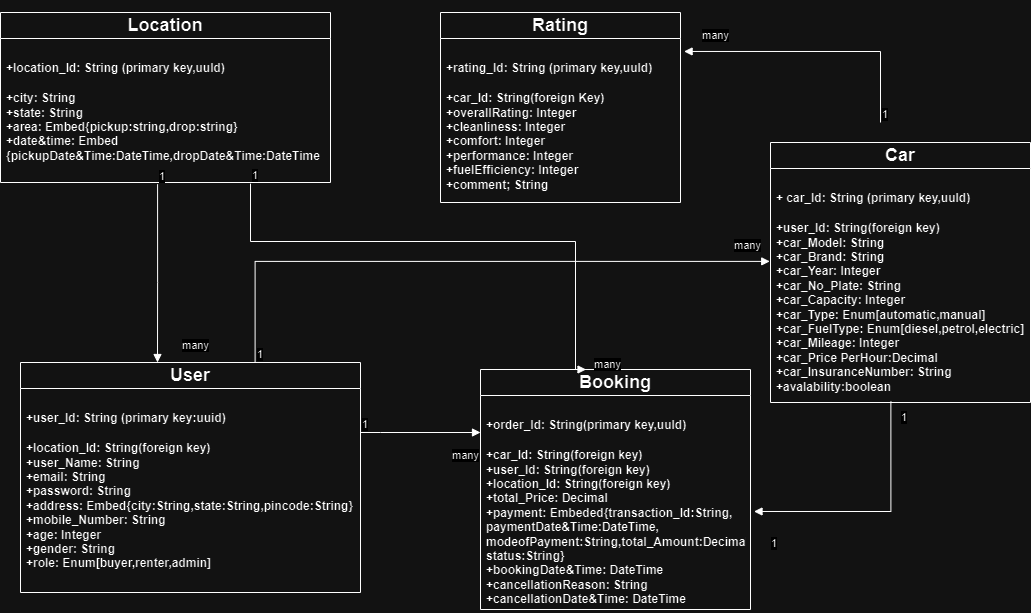

The diagram above was exported from draw.io. Its source (the exported page's mxGraphModel, read from the mxfile embedded in the PNG):
<mxGraphModel dx="1674" dy="749" grid="1" gridSize="10" guides="1" tooltips="1" connect="1" arrows="1" fold="1" page="1" pageScale="1" pageWidth="850" pageHeight="1100" math="0" shadow="0">
  <root>
    <mxCell id="0" />
    <mxCell id="1" parent="0" />
    <mxCell id="d7ksF_8z3bVaVFALRsVX-27" value="&lt;h2&gt;Location&lt;/h2&gt;" style="swimlane;fontStyle=0;childLayout=stackLayout;horizontal=1;startSize=26;fillColor=none;horizontalStack=0;resizeParent=1;resizeParentMax=0;resizeLast=0;collapsible=1;marginBottom=0;whiteSpace=wrap;html=1;" parent="1" vertex="1">
      <mxGeometry x="40" y="210" width="330" height="170" as="geometry" />
    </mxCell>
    <mxCell id="d7ksF_8z3bVaVFALRsVX-37" style="edgeStyle=orthogonalEdgeStyle;rounded=0;orthogonalLoop=1;jettySize=auto;html=1;exitX=1;exitY=0.5;exitDx=0;exitDy=0;" parent="d7ksF_8z3bVaVFALRsVX-27" source="d7ksF_8z3bVaVFALRsVX-29" target="d7ksF_8z3bVaVFALRsVX-29" edge="1">
      <mxGeometry relative="1" as="geometry" />
    </mxCell>
    <mxCell id="d7ksF_8z3bVaVFALRsVX-29" value="&lt;h4&gt;+location_Id: String (primary key,uuId)&lt;/h4&gt;&lt;h4&gt;+city: String&lt;br&gt;+state: String&lt;br&gt;+area: Embed{pickup:string,drop:string}&lt;br&gt;+date&amp;amp;time: Embed {pickupDate&amp;amp;Time:DateTime,dropDate&amp;amp;Time:DateTime&lt;br&gt;&lt;/h4&gt;&lt;div&gt;&lt;br&gt;&lt;/div&gt;" style="text;strokeColor=none;fillColor=none;align=left;verticalAlign=top;spacingLeft=4;spacingRight=4;overflow=hidden;rotatable=0;points=[[0,0.5],[1,0.5]];portConstraint=eastwest;whiteSpace=wrap;html=1;" parent="d7ksF_8z3bVaVFALRsVX-27" vertex="1">
      <mxGeometry y="26" width="330" height="144" as="geometry" />
    </mxCell>
    <mxCell id="d7ksF_8z3bVaVFALRsVX-35" value="&lt;h2&gt;User&lt;/h2&gt;" style="swimlane;fontStyle=0;childLayout=stackLayout;horizontal=1;startSize=26;fillColor=none;horizontalStack=0;resizeParent=1;resizeParentMax=0;resizeLast=0;collapsible=1;marginBottom=0;whiteSpace=wrap;html=1;" parent="1" vertex="1">
      <mxGeometry x="60" y="560" width="340" height="230" as="geometry" />
    </mxCell>
    <mxCell id="d7ksF_8z3bVaVFALRsVX-72" value="many" style="endArrow=block;endFill=1;html=1;edgeStyle=orthogonalEdgeStyle;align=left;verticalAlign=top;rounded=0;" parent="d7ksF_8z3bVaVFALRsVX-35" edge="1">
      <mxGeometry x="0.4999" y="-10" relative="1" as="geometry">
        <mxPoint x="340" y="70" as="sourcePoint" />
        <mxPoint x="460" y="70" as="targetPoint" />
        <Array as="points">
          <mxPoint x="360" y="70" />
          <mxPoint x="360" y="70" />
        </Array>
        <mxPoint as="offset" />
      </mxGeometry>
    </mxCell>
    <mxCell id="d7ksF_8z3bVaVFALRsVX-73" value="1" style="edgeLabel;resizable=0;html=1;align=left;verticalAlign=bottom;" parent="d7ksF_8z3bVaVFALRsVX-72" connectable="0" vertex="1">
      <mxGeometry x="-1" relative="1" as="geometry" />
    </mxCell>
    <mxCell id="d7ksF_8z3bVaVFALRsVX-36" value="&lt;h4&gt;+user_Id: String (primary key:uuid)&lt;/h4&gt;&lt;h4&gt;+location_Id: String(foreign key)&lt;br&gt;+user_Name: String&lt;br&gt;+email: String&lt;br&gt;+password: String&lt;br&gt;+address: Embed{city:String,state:String,pincode:String}&lt;br&gt;+mobile_Number: String&lt;br&gt;+age: Integer&lt;br&gt;+gender: String&lt;br&gt;+role: Enum[buyer,renter,admin]&lt;/h4&gt;&lt;div&gt;&lt;br&gt;&lt;/div&gt;" style="text;strokeColor=none;fillColor=none;align=left;verticalAlign=top;spacingLeft=4;spacingRight=4;overflow=hidden;rotatable=0;points=[[0,0.5],[1,0.5]];portConstraint=eastwest;whiteSpace=wrap;html=1;" parent="d7ksF_8z3bVaVFALRsVX-35" vertex="1">
      <mxGeometry y="26" width="340" height="204" as="geometry" />
    </mxCell>
    <mxCell id="d7ksF_8z3bVaVFALRsVX-39" value="&lt;h2&gt;Booking&lt;/h2&gt;" style="swimlane;fontStyle=0;childLayout=stackLayout;horizontal=1;startSize=26;fillColor=none;horizontalStack=0;resizeParent=1;resizeParentMax=0;resizeLast=0;collapsible=1;marginBottom=0;whiteSpace=wrap;html=1;" parent="1" vertex="1">
      <mxGeometry x="520" y="567" width="270" height="240" as="geometry" />
    </mxCell>
    <mxCell id="d7ksF_8z3bVaVFALRsVX-40" value="&lt;h4&gt;+order_Id: String(primary key,uuId)&lt;/h4&gt;&lt;h4&gt;+car_Id: String(foreign key)&lt;br&gt;+user_Id: String(foreign key)&lt;br&gt;+location_Id: String(foreign key)&lt;br&gt;+total_Price: Decimal&lt;br&gt;+payment: Embeded{transaction_ld:String,&lt;br&gt;paymentDate&amp;amp;Time:DateTime,&lt;br&gt;modeofPayment:String,total_Amount:Decimal,&lt;br&gt;status:String}&lt;br&gt;+bookingDate&amp;amp;Time: DateTime&lt;br&gt;+cancellationReason: String&lt;br&gt;+cancellationDate&amp;amp;Time: DateTime&lt;/h4&gt;" style="text;strokeColor=none;fillColor=none;align=left;verticalAlign=top;spacingLeft=4;spacingRight=4;overflow=hidden;rotatable=0;points=[[0,0.5],[1,0.5]];portConstraint=eastwest;whiteSpace=wrap;html=1;" parent="d7ksF_8z3bVaVFALRsVX-39" vertex="1">
      <mxGeometry y="26" width="270" height="214" as="geometry" />
    </mxCell>
    <mxCell id="d7ksF_8z3bVaVFALRsVX-43" value="&lt;h2&gt;Rating&lt;/h2&gt;" style="swimlane;fontStyle=0;childLayout=stackLayout;horizontal=1;startSize=26;fillColor=none;horizontalStack=0;resizeParent=1;resizeParentMax=0;resizeLast=0;collapsible=1;marginBottom=0;whiteSpace=wrap;html=1;" parent="1" vertex="1">
      <mxGeometry x="480" y="210" width="240" height="190" as="geometry" />
    </mxCell>
    <mxCell id="d7ksF_8z3bVaVFALRsVX-45" value="&lt;h4&gt;+rating_Id: String (primary key,uuId)&lt;/h4&gt;&lt;h4&gt;+car_Id: String(foreign Key)&lt;br&gt;+overallRating: Integer&lt;br&gt;+cleanliness: Integer&lt;br&gt;+comfort: Integer&lt;br&gt;+performance: Integer&lt;br&gt;+fuelEfficiency: Integer&lt;br&gt;+comment; String&lt;/h4&gt;" style="text;strokeColor=none;fillColor=none;align=left;verticalAlign=top;spacingLeft=4;spacingRight=4;overflow=hidden;rotatable=0;points=[[0,0.5],[1,0.5]];portConstraint=eastwest;whiteSpace=wrap;html=1;" parent="d7ksF_8z3bVaVFALRsVX-43" vertex="1">
      <mxGeometry y="26" width="240" height="164" as="geometry" />
    </mxCell>
    <mxCell id="d7ksF_8z3bVaVFALRsVX-47" value="&lt;h2&gt;Car&lt;/h2&gt;" style="swimlane;fontStyle=0;childLayout=stackLayout;horizontal=1;startSize=26;fillColor=none;horizontalStack=0;resizeParent=1;resizeParentMax=0;resizeLast=0;collapsible=1;marginBottom=0;whiteSpace=wrap;html=1;" parent="1" vertex="1">
      <mxGeometry x="810" y="340" width="260" height="260" as="geometry" />
    </mxCell>
    <mxCell id="d7ksF_8z3bVaVFALRsVX-48" value="&lt;h4&gt;+ car_Id: String (primary key,uuId)&lt;/h4&gt;&lt;h4&gt;+user_Id: String(foreign key)&lt;br&gt;+car_Model: String&lt;br&gt;+car_Brand: String&lt;br&gt;+car_Year: Integer&lt;br&gt;+car_No_Plate: String&lt;br&gt;+car_Capacity: Integer&lt;br&gt;+car_Type: Enum[automatic,manual]&lt;br&gt;+car_FuelType: Enum[diesel,petrol,electric]&lt;br&gt;+car_Mileage: Integer&lt;br&gt;+car_Price PerHour:Decimal&lt;br&gt;+car_InsuranceNumber: String&lt;br&gt;+avalability:boolean&lt;/h4&gt;&lt;div&gt;&lt;br&gt;&lt;/div&gt;" style="text;strokeColor=none;fillColor=none;align=left;verticalAlign=top;spacingLeft=4;spacingRight=4;overflow=hidden;rotatable=0;points=[[0,0.5],[1,0.5]];portConstraint=eastwest;whiteSpace=wrap;html=1;" parent="d7ksF_8z3bVaVFALRsVX-47" vertex="1">
      <mxGeometry y="26" width="260" height="234" as="geometry" />
    </mxCell>
    <mxCell id="d7ksF_8z3bVaVFALRsVX-69" value="many" style="endArrow=block;endFill=1;html=1;edgeStyle=orthogonalEdgeStyle;align=left;verticalAlign=top;rounded=0;exitX=0.476;exitY=1.012;exitDx=0;exitDy=0;exitPerimeter=0;" parent="1" source="d7ksF_8z3bVaVFALRsVX-29" edge="1">
      <mxGeometry x="0.6631" y="23" relative="1" as="geometry">
        <mxPoint x="180" y="480" as="sourcePoint" />
        <mxPoint x="197" y="560" as="targetPoint" />
        <Array as="points">
          <mxPoint x="197" y="480" />
        </Array>
        <mxPoint as="offset" />
      </mxGeometry>
    </mxCell>
    <mxCell id="d7ksF_8z3bVaVFALRsVX-70" value="1" style="edgeLabel;resizable=0;html=1;align=left;verticalAlign=bottom;" parent="d7ksF_8z3bVaVFALRsVX-69" connectable="0" vertex="1">
      <mxGeometry x="-1" relative="1" as="geometry" />
    </mxCell>
    <mxCell id="d7ksF_8z3bVaVFALRsVX-74" value="1" style="endArrow=block;endFill=1;html=1;edgeStyle=orthogonalEdgeStyle;align=left;verticalAlign=top;rounded=0;exitX=0.463;exitY=0.996;exitDx=0;exitDy=0;exitPerimeter=0;entryX=1.013;entryY=0.542;entryDx=0;entryDy=0;entryPerimeter=0;" parent="1" source="d7ksF_8z3bVaVFALRsVX-48" target="d7ksF_8z3bVaVFALRsVX-40" edge="1">
      <mxGeometry x="0.8734" y="19" relative="1" as="geometry">
        <mxPoint x="880" y="650" as="sourcePoint" />
        <mxPoint x="917" y="740" as="targetPoint" />
        <mxPoint as="offset" />
      </mxGeometry>
    </mxCell>
    <mxCell id="d7ksF_8z3bVaVFALRsVX-75" value="1" style="edgeLabel;resizable=0;html=1;align=left;verticalAlign=bottom;" parent="d7ksF_8z3bVaVFALRsVX-74" connectable="0" vertex="1">
      <mxGeometry x="-1" relative="1" as="geometry">
        <mxPoint x="9" y="24" as="offset" />
      </mxGeometry>
    </mxCell>
    <mxCell id="d7ksF_8z3bVaVFALRsVX-76" value="many" style="endArrow=block;endFill=1;html=1;edgeStyle=orthogonalEdgeStyle;align=left;verticalAlign=top;rounded=0;exitX=0.69;exitY=0;exitDx=0;exitDy=0;exitPerimeter=0;entryX=-0.003;entryY=0.397;entryDx=0;entryDy=0;entryPerimeter=0;" parent="1" source="d7ksF_8z3bVaVFALRsVX-35" target="d7ksF_8z3bVaVFALRsVX-48" edge="1">
      <mxGeometry x="0.8816" y="29" relative="1" as="geometry">
        <mxPoint x="470" y="490" as="sourcePoint" />
        <mxPoint x="630" y="490" as="targetPoint" />
        <mxPoint as="offset" />
      </mxGeometry>
    </mxCell>
    <mxCell id="d7ksF_8z3bVaVFALRsVX-77" value="1" style="edgeLabel;resizable=0;html=1;align=left;verticalAlign=bottom;" parent="d7ksF_8z3bVaVFALRsVX-76" connectable="0" vertex="1">
      <mxGeometry x="-1" relative="1" as="geometry" />
    </mxCell>
    <mxCell id="d7ksF_8z3bVaVFALRsVX-80" value="many" style="endArrow=block;endFill=1;html=1;edgeStyle=orthogonalEdgeStyle;align=left;verticalAlign=top;rounded=0;entryX=1.015;entryY=0.079;entryDx=0;entryDy=0;entryPerimeter=0;" parent="1" target="d7ksF_8z3bVaVFALRsVX-45" edge="1">
      <mxGeometry x="0.8774" y="-29" relative="1" as="geometry">
        <mxPoint x="920" y="320" as="sourcePoint" />
        <mxPoint x="950" y="250" as="targetPoint" />
        <Array as="points">
          <mxPoint x="920" y="249" />
        </Array>
        <mxPoint as="offset" />
      </mxGeometry>
    </mxCell>
    <mxCell id="d7ksF_8z3bVaVFALRsVX-81" value="1" style="edgeLabel;resizable=0;html=1;align=left;verticalAlign=bottom;" parent="d7ksF_8z3bVaVFALRsVX-80" connectable="0" vertex="1">
      <mxGeometry x="-1" relative="1" as="geometry" />
    </mxCell>
    <mxCell id="d7ksF_8z3bVaVFALRsVX-82" value="many" style="endArrow=block;endFill=1;html=1;edgeStyle=orthogonalEdgeStyle;align=left;verticalAlign=top;rounded=0;exitX=0.743;exitY=1.018;exitDx=0;exitDy=0;exitPerimeter=0;entryX=0.373;entryY=0.006;entryDx=0;entryDy=0;entryPerimeter=0;" parent="1" edge="1">
      <mxGeometry x="0.8901" y="17" relative="1" as="geometry">
        <mxPoint x="290.00000000000006" y="381.152" as="sourcePoint" />
        <mxPoint x="625.52" y="567" as="targetPoint" />
        <Array as="points">
          <mxPoint x="290" y="439" />
          <mxPoint x="615" y="439" />
          <mxPoint x="615" y="567" />
        </Array>
        <mxPoint as="offset" />
      </mxGeometry>
    </mxCell>
    <mxCell id="d7ksF_8z3bVaVFALRsVX-83" value="1" style="edgeLabel;resizable=0;html=1;align=left;verticalAlign=bottom;" parent="d7ksF_8z3bVaVFALRsVX-82" connectable="0" vertex="1">
      <mxGeometry x="-1" relative="1" as="geometry" />
    </mxCell>
  </root>
</mxGraphModel>